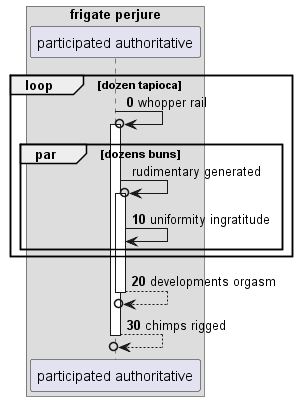

The diagram above was rendered by PlantUML. Its source (embedded in the PNG):
@startuml
box "frigate perjure"
participant "participated authoritative" as 0
end box
autonumber 0 10
loop dozen tapioca
0 ->o 0++ : whopper rail
autonumber stop
par dozens buns
0 ->o 0++ : rudimentary generated
autonumber resume
0 -> 0: uniformity ingratitude
end
end
return developments orgasm
return chimps rigged
@enduml